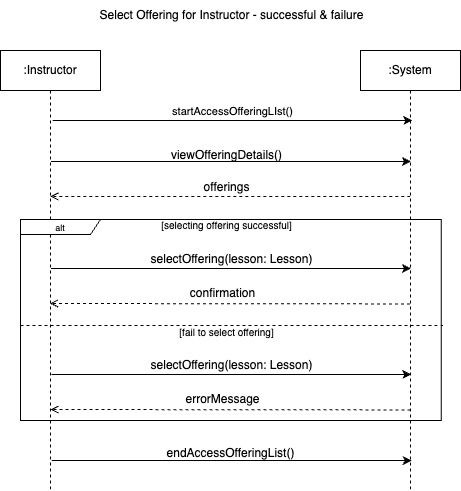

The diagram above was exported from draw.io. Its source (the exported page's mxGraphModel, read from the mxfile embedded in the PNG):
<mxGraphModel dx="710" dy="634" grid="1" gridSize="10" guides="1" tooltips="1" connect="1" arrows="1" fold="1" page="1" pageScale="1" pageWidth="1100" pageHeight="850" math="0" shadow="0">
  <root>
    <mxCell id="0" />
    <mxCell id="1" parent="0" />
    <mxCell id="2" style="edgeStyle=elbowEdgeStyle;rounded=0;orthogonalLoop=1;jettySize=auto;html=1;elbow=vertical;curved=0;" edge="1" parent="1">
      <mxGeometry relative="1" as="geometry">
        <mxPoint x="1250.437619047619" y="190.99857142857144" as="sourcePoint" />
        <mxPoint x="1610.3899999999996" y="190.99857142857144" as="targetPoint" />
      </mxGeometry>
    </mxCell>
    <mxCell id="3" style="edgeStyle=elbowEdgeStyle;rounded=0;orthogonalLoop=1;jettySize=auto;html=1;elbow=vertical;curved=0;" edge="1" parent="1">
      <mxGeometry relative="1" as="geometry">
        <mxPoint x="1251.2876190476188" y="489.99857142857144" as="sourcePoint" />
        <mxPoint x="1611.2399999999996" y="489.99857142857144" as="targetPoint" />
      </mxGeometry>
    </mxCell>
    <mxCell id="4" value=":Instructor" style="shape=umlLifeline;perimeter=lifelinePerimeter;whiteSpace=wrap;html=1;container=0;dropTarget=0;collapsible=0;recursiveResize=0;outlineConnect=0;portConstraint=eastwest;newEdgeStyle={&quot;edgeStyle&quot;:&quot;elbowEdgeStyle&quot;,&quot;elbow&quot;:&quot;vertical&quot;,&quot;curved&quot;:0,&quot;rounded&quot;:0};" vertex="1" parent="1">
      <mxGeometry x="1200" y="80" width="100" height="440" as="geometry" />
    </mxCell>
    <mxCell id="5" style="edgeStyle=elbowEdgeStyle;rounded=0;orthogonalLoop=1;jettySize=auto;html=1;elbow=vertical;curved=0;dashed=1;endArrow=open;endFill=0;" edge="1" parent="1">
      <mxGeometry relative="1" as="geometry">
        <mxPoint x="1609.7999999999995" y="225.99857142857144" as="sourcePoint" />
        <mxPoint x="1249.8476190476188" y="225.99857142857144" as="targetPoint" />
      </mxGeometry>
    </mxCell>
    <mxCell id="6" value=":System" style="shape=umlLifeline;perimeter=lifelinePerimeter;whiteSpace=wrap;html=1;container=0;dropTarget=0;collapsible=0;recursiveResize=0;outlineConnect=0;portConstraint=eastwest;newEdgeStyle={&quot;edgeStyle&quot;:&quot;elbowEdgeStyle&quot;,&quot;elbow&quot;:&quot;vertical&quot;,&quot;curved&quot;:0,&quot;rounded&quot;:0};" vertex="1" parent="1">
      <mxGeometry x="1560" y="80" width="100" height="440" as="geometry" />
    </mxCell>
    <mxCell id="7" style="edgeStyle=elbowEdgeStyle;rounded=0;orthogonalLoop=1;jettySize=auto;html=1;elbow=vertical;curved=0;" edge="1" parent="1">
      <mxGeometry relative="1" as="geometry">
        <mxPoint x="1252.3400000000001" y="150" as="sourcePoint" />
        <mxPoint x="1611.8400000000001" y="150" as="targetPoint" />
      </mxGeometry>
    </mxCell>
    <mxCell id="8" value="startAccessOfferingLIst()" style="edgeLabel;html=1;align=center;verticalAlign=middle;resizable=0;points=[];" connectable="0" vertex="1" parent="7">
      <mxGeometry x="-0.086" y="3" relative="1" as="geometry">
        <mxPoint x="15" y="-7" as="offset" />
      </mxGeometry>
    </mxCell>
    <mxCell id="9" value="Select Offering for Instructor - successful &amp;amp; failure" style="text;html=1;align=center;verticalAlign=middle;resizable=0;points=[];autosize=1;strokeColor=none;fillColor=none;" vertex="1" parent="1">
      <mxGeometry x="1286.26" y="30" width="290" height="30" as="geometry" />
    </mxCell>
    <mxCell id="10" style="edgeStyle=elbowEdgeStyle;rounded=0;orthogonalLoop=1;jettySize=auto;html=1;elbow=vertical;curved=0;entryX=1.004;entryY=0.616;entryDx=0;entryDy=0;entryPerimeter=0;endArrow=none;endFill=0;dashed=1;" edge="1" parent="1">
      <mxGeometry relative="1" as="geometry">
        <mxPoint x="1219.9971794871794" y="355" as="sourcePoint" />
        <mxPoint x="1642.50328" y="355.9599999999999" as="targetPoint" />
        <Array as="points">
          <mxPoint x="1600" y="355" />
        </Array>
      </mxGeometry>
    </mxCell>
    <mxCell id="11" value="&lt;font style=&quot;font-size: 9px;&quot;&gt;alt&lt;/font&gt;" style="shape=umlFrame;whiteSpace=wrap;html=1;pointerEvents=0;width=80;height=15;" vertex="1" parent="1">
      <mxGeometry x="1220" y="249" width="420.82" height="201" as="geometry" />
    </mxCell>
    <mxCell id="12" value="&lt;font style=&quot;font-size: 10px;&quot;&gt;[selecting offering successful]&lt;/font&gt;" style="text;html=1;align=center;verticalAlign=middle;resizable=0;points=[];autosize=1;strokeColor=none;fillColor=none;" vertex="1" parent="1">
      <mxGeometry x="1350.82" y="240" width="150" height="30" as="geometry" />
    </mxCell>
    <mxCell id="13" value="&lt;font style=&quot;font-size: 10px;&quot;&gt;[fail to select offering]&lt;/font&gt;" style="text;html=1;align=center;verticalAlign=middle;resizable=0;points=[];autosize=1;strokeColor=none;fillColor=none;" vertex="1" parent="1">
      <mxGeometry x="1365.82" y="347" width="120" height="30" as="geometry" />
    </mxCell>
    <mxCell id="14" value="viewOfferingDetails()" style="text;html=1;align=center;verticalAlign=middle;resizable=0;points=[];autosize=1;strokeColor=none;fillColor=none;" vertex="1" parent="1">
      <mxGeometry x="1360.82" y="170" width="130" height="30" as="geometry" />
    </mxCell>
    <mxCell id="15" value="offerings" style="text;html=1;align=center;verticalAlign=middle;resizable=0;points=[];autosize=1;strokeColor=none;fillColor=none;" vertex="1" parent="1">
      <mxGeometry x="1391.4099999999999" y="202" width="70" height="30" as="geometry" />
    </mxCell>
    <mxCell id="16" style="edgeStyle=elbowEdgeStyle;rounded=0;orthogonalLoop=1;jettySize=auto;html=1;elbow=horizontal;curved=0;" edge="1" parent="1">
      <mxGeometry relative="1" as="geometry">
        <mxPoint x="1250.437619047619" y="297.99857142857144" as="sourcePoint" />
        <mxPoint x="1610.3899999999996" y="297.99857142857144" as="targetPoint" />
      </mxGeometry>
    </mxCell>
    <mxCell id="17" style="edgeStyle=elbowEdgeStyle;rounded=0;orthogonalLoop=1;jettySize=auto;html=1;elbow=vertical;curved=0;dashed=1;endArrow=open;endFill=0;" edge="1" parent="1">
      <mxGeometry relative="1" as="geometry">
        <mxPoint x="1609.4999999999995" y="333.42857142857144" as="sourcePoint" />
        <mxPoint x="1249.5476190476188" y="333.42857142857144" as="targetPoint" />
      </mxGeometry>
    </mxCell>
    <mxCell id="18" value="selectOffering(lesson: Lesson)" style="text;html=1;align=center;verticalAlign=middle;resizable=0;points=[];autosize=1;strokeColor=none;fillColor=none;" vertex="1" parent="1">
      <mxGeometry x="1335.82" y="274" width="190" height="30" as="geometry" />
    </mxCell>
    <mxCell id="19" value="confirmation" style="text;html=1;align=center;verticalAlign=middle;resizable=0;points=[];autosize=1;strokeColor=none;fillColor=none;" vertex="1" parent="1">
      <mxGeometry x="1377" y="308" width="90" height="30" as="geometry" />
    </mxCell>
    <mxCell id="20" style="edgeStyle=elbowEdgeStyle;rounded=0;orthogonalLoop=1;jettySize=auto;html=1;elbow=horizontal;curved=0;" edge="1" parent="1">
      <mxGeometry relative="1" as="geometry">
        <mxPoint x="1250.877619047619" y="403.99857142857144" as="sourcePoint" />
        <mxPoint x="1610.8299999999997" y="403.99857142857144" as="targetPoint" />
      </mxGeometry>
    </mxCell>
    <mxCell id="21" style="edgeStyle=elbowEdgeStyle;rounded=0;orthogonalLoop=1;jettySize=auto;html=1;elbow=vertical;curved=0;dashed=1;endArrow=open;endFill=0;" edge="1" parent="1">
      <mxGeometry relative="1" as="geometry">
        <mxPoint x="1609.9399999999996" y="439.42857142857144" as="sourcePoint" />
        <mxPoint x="1249.9876190476189" y="439.42857142857144" as="targetPoint" />
      </mxGeometry>
    </mxCell>
    <mxCell id="22" value="selectOffering(lesson: Lesson)" style="text;html=1;align=center;verticalAlign=middle;resizable=0;points=[];autosize=1;strokeColor=none;fillColor=none;" vertex="1" parent="1">
      <mxGeometry x="1336.26" y="380" width="190" height="30" as="geometry" />
    </mxCell>
    <mxCell id="23" value="errorMessage" style="text;html=1;align=center;verticalAlign=middle;resizable=0;points=[];autosize=1;strokeColor=none;fillColor=none;" vertex="1" parent="1">
      <mxGeometry x="1372.44" y="414" width="100" height="30" as="geometry" />
    </mxCell>
    <mxCell id="24" value="endAccessOfferingList()" style="text;html=1;align=center;verticalAlign=middle;resizable=0;points=[];autosize=1;strokeColor=none;fillColor=none;" vertex="1" parent="1">
      <mxGeometry x="1355" y="468" width="150" height="30" as="geometry" />
    </mxCell>
  </root>
</mxGraphModel>